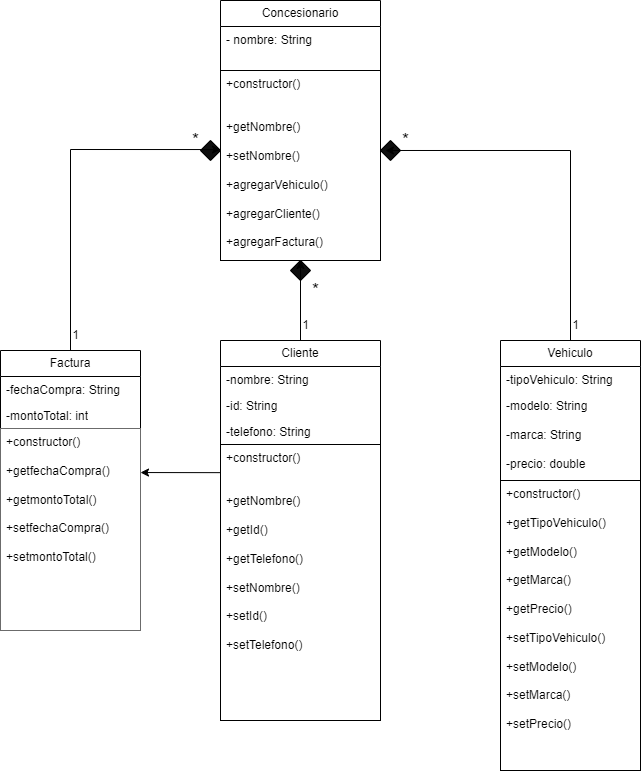

The diagram above was exported from draw.io. Its source (the exported page's mxGraphModel, read from the mxfile embedded in the PNG):
<mxGraphModel dx="880" dy="524" grid="1" gridSize="10" guides="1" tooltips="1" connect="1" arrows="1" fold="1" page="1" pageScale="1" pageWidth="827" pageHeight="1169" math="0" shadow="0">
  <root>
    <mxCell id="0" />
    <mxCell id="1" parent="0" />
    <mxCell id="B3MNgUBZU4XW8fQOR7jA-6" value="" style="rhombus;whiteSpace=wrap;html=1;fillColor=light-dark(#0F0F0F,var(--ge-dark-color, #121212));" vertex="1" parent="1">
      <mxGeometry x="350" y="280" width="20" height="20" as="geometry" />
    </mxCell>
    <mxCell id="B3MNgUBZU4XW8fQOR7jA-5" style="edgeStyle=orthogonalEdgeStyle;rounded=0;orthogonalLoop=1;jettySize=auto;html=1;exitX=0.5;exitY=0;exitDx=0;exitDy=0;" edge="1" parent="1" source="K-NBq6y5_BjJvVlHkWeu-11">
      <mxGeometry relative="1" as="geometry">
        <mxPoint x="360" y="280" as="targetPoint" />
      </mxGeometry>
    </mxCell>
    <mxCell id="K-NBq6y5_BjJvVlHkWeu-3" value="Concesionario" style="swimlane;fontStyle=0;childLayout=stackLayout;horizontal=1;startSize=26;fillColor=none;horizontalStack=0;resizeParent=1;resizeParentMax=0;resizeLast=0;collapsible=1;marginBottom=0;whiteSpace=wrap;html=1;" parent="1" vertex="1">
      <mxGeometry x="280" y="20" width="160" height="260" as="geometry" />
    </mxCell>
    <mxCell id="K-NBq6y5_BjJvVlHkWeu-4" value="- nombre: String" style="text;strokeColor=none;fillColor=none;align=left;verticalAlign=top;spacingLeft=4;spacingRight=4;overflow=hidden;rotatable=0;points=[[0,0.5],[1,0.5]];portConstraint=eastwest;whiteSpace=wrap;html=1;" parent="K-NBq6y5_BjJvVlHkWeu-3" vertex="1">
      <mxGeometry y="26" width="160" height="44" as="geometry" />
    </mxCell>
    <mxCell id="K-NBq6y5_BjJvVlHkWeu-20" value="+constructor()&lt;div&gt;&lt;br&gt;&lt;div&gt;&lt;br&gt;&lt;/div&gt;&lt;div&gt;+getNombre()&lt;/div&gt;&lt;div&gt;&lt;br&gt;&lt;/div&gt;&lt;div&gt;+setNombre()&lt;/div&gt;&lt;/div&gt;&lt;div&gt;&lt;br&gt;&lt;/div&gt;&lt;div&gt;+agregarVehiculo()&lt;/div&gt;&lt;div&gt;&lt;br&gt;&lt;/div&gt;&lt;div&gt;+agregarCliente()&lt;/div&gt;&lt;div&gt;&lt;br&gt;&lt;/div&gt;&lt;div&gt;+agregarFactura()&amp;nbsp;&lt;/div&gt;" style="text;strokeColor=#000000;fillColor=none;align=left;verticalAlign=top;spacingLeft=4;spacingRight=4;overflow=hidden;rotatable=0;points=[[0,0.5],[1,0.5]];portConstraint=eastwest;whiteSpace=wrap;html=1;" parent="K-NBq6y5_BjJvVlHkWeu-3" vertex="1">
      <mxGeometry y="70" width="160" height="190" as="geometry" />
    </mxCell>
    <mxCell id="K-NBq6y5_BjJvVlHkWeu-7" value="Vehiculo" style="swimlane;fontStyle=0;childLayout=stackLayout;horizontal=1;startSize=26;fillColor=none;horizontalStack=0;resizeParent=1;resizeParentMax=0;resizeLast=0;collapsible=1;marginBottom=0;whiteSpace=wrap;html=1;" parent="1" vertex="1">
      <mxGeometry x="560" y="360" width="140" height="430" as="geometry" />
    </mxCell>
    <mxCell id="K-NBq6y5_BjJvVlHkWeu-8" value="-tipoVehiculo: String" style="text;strokeColor=none;fillColor=none;align=left;verticalAlign=top;spacingLeft=4;spacingRight=4;overflow=hidden;rotatable=0;points=[[0,0.5],[1,0.5]];portConstraint=eastwest;whiteSpace=wrap;html=1;" parent="K-NBq6y5_BjJvVlHkWeu-7" vertex="1">
      <mxGeometry y="26" width="140" height="26" as="geometry" />
    </mxCell>
    <mxCell id="K-NBq6y5_BjJvVlHkWeu-9" value="-modelo: String&lt;div&gt;&lt;br&gt;&lt;/div&gt;&lt;div&gt;-marca: String&lt;/div&gt;&lt;div&gt;&lt;br&gt;&lt;/div&gt;&lt;div&gt;-precio: double&lt;/div&gt;" style="text;strokeColor=none;fillColor=none;align=left;verticalAlign=top;spacingLeft=4;spacingRight=4;overflow=hidden;rotatable=0;points=[[0,0.5],[1,0.5]];portConstraint=eastwest;whiteSpace=wrap;html=1;" parent="K-NBq6y5_BjJvVlHkWeu-7" vertex="1">
      <mxGeometry y="52" width="140" height="88" as="geometry" />
    </mxCell>
    <mxCell id="B3MNgUBZU4XW8fQOR7jA-3" value="+constructor()&lt;div&gt;&lt;br&gt;&lt;/div&gt;&lt;div&gt;+getTipoVehiculo()&lt;/div&gt;&lt;div&gt;&lt;br&gt;&lt;/div&gt;&lt;div&gt;+getModelo()&lt;/div&gt;&lt;div&gt;&lt;br&gt;&lt;/div&gt;&lt;div&gt;+getMarca()&lt;/div&gt;&lt;div&gt;&lt;br&gt;&lt;/div&gt;&lt;div&gt;+getPrecio()&lt;/div&gt;&lt;div&gt;&lt;br&gt;&lt;/div&gt;&lt;div&gt;+setTipoVehiculo()&lt;/div&gt;&lt;div&gt;&lt;br&gt;&lt;/div&gt;&lt;div&gt;+setModelo()&lt;/div&gt;&lt;div&gt;&lt;br&gt;&lt;/div&gt;&lt;div&gt;+setMarca()&lt;/div&gt;&lt;div&gt;&lt;br&gt;&lt;/div&gt;&lt;div&gt;+setPrecio()&lt;/div&gt;" style="text;strokeColor=#000000;fillColor=none;align=left;verticalAlign=top;spacingLeft=4;spacingRight=4;overflow=hidden;rotatable=0;points=[[0,0.5],[1,0.5]];portConstraint=eastwest;whiteSpace=wrap;html=1;" vertex="1" parent="K-NBq6y5_BjJvVlHkWeu-7">
      <mxGeometry y="140" width="140" height="290" as="geometry" />
    </mxCell>
    <mxCell id="K-NBq6y5_BjJvVlHkWeu-11" value="Cliente" style="swimlane;fontStyle=0;childLayout=stackLayout;horizontal=1;startSize=26;fillColor=none;horizontalStack=0;resizeParent=1;resizeParentMax=0;resizeLast=0;collapsible=1;marginBottom=0;whiteSpace=wrap;html=1;" parent="1" vertex="1">
      <mxGeometry x="280" y="360" width="160" height="380" as="geometry" />
    </mxCell>
    <mxCell id="K-NBq6y5_BjJvVlHkWeu-12" value="-nombre: String" style="text;strokeColor=none;fillColor=none;align=left;verticalAlign=top;spacingLeft=4;spacingRight=4;overflow=hidden;rotatable=0;points=[[0,0.5],[1,0.5]];portConstraint=eastwest;whiteSpace=wrap;html=1;" parent="K-NBq6y5_BjJvVlHkWeu-11" vertex="1">
      <mxGeometry y="26" width="160" height="26" as="geometry" />
    </mxCell>
    <mxCell id="K-NBq6y5_BjJvVlHkWeu-13" value="-id: String" style="text;strokeColor=none;fillColor=none;align=left;verticalAlign=top;spacingLeft=4;spacingRight=4;overflow=hidden;rotatable=0;points=[[0,0.5],[1,0.5]];portConstraint=eastwest;whiteSpace=wrap;html=1;" parent="K-NBq6y5_BjJvVlHkWeu-11" vertex="1">
      <mxGeometry y="52" width="160" height="26" as="geometry" />
    </mxCell>
    <mxCell id="K-NBq6y5_BjJvVlHkWeu-14" value="-telefono: String&amp;nbsp;" style="text;strokeColor=none;fillColor=none;align=left;verticalAlign=top;spacingLeft=4;spacingRight=4;overflow=hidden;rotatable=0;points=[[0,0.5],[1,0.5]];portConstraint=eastwest;whiteSpace=wrap;html=1;" parent="K-NBq6y5_BjJvVlHkWeu-11" vertex="1">
      <mxGeometry y="78" width="160" height="26" as="geometry" />
    </mxCell>
    <mxCell id="B3MNgUBZU4XW8fQOR7jA-2" value="+constructor()&lt;div&gt;&lt;br&gt;&lt;/div&gt;&lt;div&gt;&lt;br&gt;&lt;/div&gt;&lt;div&gt;+getNombre()&lt;/div&gt;&lt;div&gt;&lt;br&gt;&lt;/div&gt;&lt;div&gt;+getId()&lt;/div&gt;&lt;div&gt;&lt;br&gt;&lt;/div&gt;&lt;div&gt;+getTelefono()&lt;br&gt;&lt;div&gt;&lt;br&gt;&lt;/div&gt;&lt;div&gt;+setNombre()&lt;/div&gt;&lt;div&gt;&lt;br&gt;&lt;/div&gt;&lt;div&gt;+setId()&lt;/div&gt;&lt;div&gt;&lt;br&gt;&lt;/div&gt;&lt;div&gt;+setTelefono()&lt;/div&gt;&lt;div&gt;&lt;br&gt;&lt;/div&gt;&lt;/div&gt;" style="text;strokeColor=#000000;fillColor=none;align=left;verticalAlign=top;spacingLeft=4;spacingRight=4;overflow=hidden;rotatable=0;points=[[0,0.5],[1,0.5]];portConstraint=eastwest;whiteSpace=wrap;html=1;" vertex="1" parent="K-NBq6y5_BjJvVlHkWeu-11">
      <mxGeometry y="104" width="160" height="276" as="geometry" />
    </mxCell>
    <mxCell id="K-NBq6y5_BjJvVlHkWeu-15" value="Factura" style="swimlane;fontStyle=0;childLayout=stackLayout;horizontal=1;startSize=26;fillColor=none;horizontalStack=0;resizeParent=1;resizeParentMax=0;resizeLast=0;collapsible=1;marginBottom=0;whiteSpace=wrap;html=1;" parent="1" vertex="1">
      <mxGeometry x="60" y="370" width="140" height="280" as="geometry" />
    </mxCell>
    <mxCell id="K-NBq6y5_BjJvVlHkWeu-16" value="-fechaCompra: String" style="text;strokeColor=none;fillColor=none;align=left;verticalAlign=top;spacingLeft=4;spacingRight=4;overflow=hidden;rotatable=0;points=[[0,0.5],[1,0.5]];portConstraint=eastwest;whiteSpace=wrap;html=1;" parent="K-NBq6y5_BjJvVlHkWeu-15" vertex="1">
      <mxGeometry y="26" width="140" height="26" as="geometry" />
    </mxCell>
    <mxCell id="K-NBq6y5_BjJvVlHkWeu-17" value="-montoTotal: int" style="text;strokeColor=none;fillColor=none;align=left;verticalAlign=top;spacingLeft=4;spacingRight=4;overflow=hidden;rotatable=0;points=[[0,0.5],[1,0.5]];portConstraint=eastwest;whiteSpace=wrap;html=1;" parent="K-NBq6y5_BjJvVlHkWeu-15" vertex="1">
      <mxGeometry y="52" width="140" height="26" as="geometry" />
    </mxCell>
    <mxCell id="B3MNgUBZU4XW8fQOR7jA-4" value="+constructor()&lt;div&gt;&lt;br&gt;&lt;/div&gt;&lt;div&gt;+getfechaCompra()&lt;/div&gt;&lt;div&gt;&lt;br&gt;&lt;/div&gt;&lt;div&gt;+getmontoTotal()&lt;/div&gt;&lt;div&gt;&lt;br&gt;&lt;/div&gt;&lt;div&gt;+setfechaCompra()&lt;/div&gt;&lt;div&gt;&lt;br&gt;&lt;/div&gt;&lt;div&gt;+setmontoTotal()&lt;/div&gt;" style="text;strokeColor=#6B6B6B;fillColor=none;align=left;verticalAlign=top;spacingLeft=4;spacingRight=4;overflow=hidden;rotatable=0;points=[[0,0.5],[1,0.5]];portConstraint=eastwest;whiteSpace=wrap;html=1;" vertex="1" parent="K-NBq6y5_BjJvVlHkWeu-15">
      <mxGeometry y="78" width="140" height="202" as="geometry" />
    </mxCell>
    <mxCell id="B3MNgUBZU4XW8fQOR7jA-10" value="&lt;span style=&quot;font-weight: normal;&quot;&gt;&lt;font style=&quot;font-size: 18px;&quot;&gt;*&lt;/font&gt;&lt;/span&gt;" style="text;html=1;align=center;verticalAlign=middle;resizable=0;points=[];autosize=1;strokeColor=none;fillColor=none;fontStyle=1" vertex="1" parent="1">
      <mxGeometry x="360" y="290" width="30" height="40" as="geometry" />
    </mxCell>
    <mxCell id="B3MNgUBZU4XW8fQOR7jA-11" value="&lt;span style=&quot;font-weight: 400;&quot;&gt;1&lt;/span&gt;" style="text;html=1;align=center;verticalAlign=middle;resizable=0;points=[];autosize=1;strokeColor=none;fillColor=none;fontStyle=1" vertex="1" parent="1">
      <mxGeometry x="350" y="330" width="30" height="30" as="geometry" />
    </mxCell>
    <mxCell id="B3MNgUBZU4XW8fQOR7jA-14" value="" style="rhombus;whiteSpace=wrap;html=1;fillColor=light-dark(#0F0F0F,var(--ge-dark-color, #121212));" vertex="1" parent="1">
      <mxGeometry x="440" y="160" width="20" height="20" as="geometry" />
    </mxCell>
    <mxCell id="B3MNgUBZU4XW8fQOR7jA-19" value="" style="edgeStyle=orthogonalEdgeStyle;rounded=0;orthogonalLoop=1;jettySize=auto;html=1;exitX=0.5;exitY=0;exitDx=0;exitDy=0;entryX=1.031;entryY=0.421;entryDx=0;entryDy=0;entryPerimeter=0;" edge="1" parent="1" source="K-NBq6y5_BjJvVlHkWeu-7" target="K-NBq6y5_BjJvVlHkWeu-20">
      <mxGeometry relative="1" as="geometry">
        <mxPoint x="630" y="360" as="sourcePoint" />
        <mxPoint x="490" y="180" as="targetPoint" />
      </mxGeometry>
    </mxCell>
    <mxCell id="B3MNgUBZU4XW8fQOR7jA-23" value="&lt;span style=&quot;font-weight: normal;&quot;&gt;&lt;font style=&quot;font-size: 18px;&quot;&gt;*&lt;/font&gt;&lt;/span&gt;" style="text;html=1;align=center;verticalAlign=middle;resizable=0;points=[];autosize=1;strokeColor=none;fillColor=none;fontStyle=1" vertex="1" parent="1">
      <mxGeometry x="450" y="140" width="30" height="40" as="geometry" />
    </mxCell>
    <mxCell id="B3MNgUBZU4XW8fQOR7jA-24" value="&lt;span style=&quot;font-weight: 400;&quot;&gt;1&lt;/span&gt;" style="text;html=1;align=center;verticalAlign=middle;resizable=0;points=[];autosize=1;strokeColor=none;fillColor=none;fontStyle=1" vertex="1" parent="1">
      <mxGeometry x="620" y="330" width="30" height="30" as="geometry" />
    </mxCell>
    <mxCell id="B3MNgUBZU4XW8fQOR7jA-27" value="" style="rhombus;whiteSpace=wrap;html=1;fillColor=light-dark(#0F0F0F,var(--ge-dark-color, #121212));" vertex="1" parent="1">
      <mxGeometry x="260" y="160" width="20" height="20" as="geometry" />
    </mxCell>
    <mxCell id="B3MNgUBZU4XW8fQOR7jA-28" style="edgeStyle=orthogonalEdgeStyle;rounded=0;orthogonalLoop=1;jettySize=auto;html=1;exitX=0.5;exitY=0;exitDx=0;exitDy=0;entryX=0;entryY=0.416;entryDx=0;entryDy=0;entryPerimeter=0;" edge="1" parent="1" source="K-NBq6y5_BjJvVlHkWeu-15" target="K-NBq6y5_BjJvVlHkWeu-20">
      <mxGeometry relative="1" as="geometry" />
    </mxCell>
    <mxCell id="B3MNgUBZU4XW8fQOR7jA-29" value="&lt;span style=&quot;font-weight: 400;&quot;&gt;1&lt;/span&gt;" style="text;html=1;align=center;verticalAlign=middle;resizable=0;points=[];autosize=1;strokeColor=none;fillColor=none;fontStyle=1" vertex="1" parent="1">
      <mxGeometry x="120" y="340" width="30" height="30" as="geometry" />
    </mxCell>
    <mxCell id="B3MNgUBZU4XW8fQOR7jA-30" value="&lt;span style=&quot;font-weight: normal;&quot;&gt;&lt;font style=&quot;font-size: 18px;&quot;&gt;*&lt;/font&gt;&lt;/span&gt;" style="text;html=1;align=center;verticalAlign=middle;resizable=0;points=[];autosize=1;strokeColor=none;fillColor=none;fontStyle=1" vertex="1" parent="1">
      <mxGeometry x="240" y="140" width="30" height="40" as="geometry" />
    </mxCell>
    <mxCell id="B3MNgUBZU4XW8fQOR7jA-32" value="" style="endArrow=classic;html=1;rounded=0;entryX=1;entryY=0.218;entryDx=0;entryDy=0;entryPerimeter=0;exitX=0;exitY=0.102;exitDx=0;exitDy=0;exitPerimeter=0;" edge="1" parent="1" source="B3MNgUBZU4XW8fQOR7jA-2" target="B3MNgUBZU4XW8fQOR7jA-4">
      <mxGeometry width="50" height="50" relative="1" as="geometry">
        <mxPoint x="250" y="440" as="sourcePoint" />
        <mxPoint x="300" y="390" as="targetPoint" />
      </mxGeometry>
    </mxCell>
  </root>
</mxGraphModel>